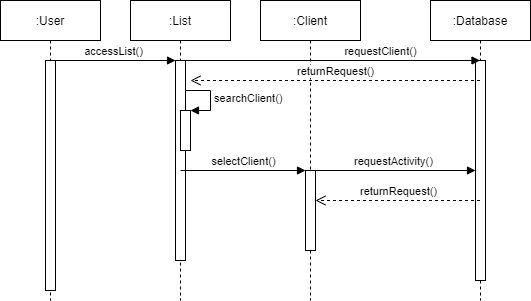

The diagram above was exported from draw.io. Its source (the exported page's mxGraphModel, read from the mxfile embedded in the PNG):
<mxGraphModel dx="509" dy="537" grid="1" gridSize="10" guides="1" tooltips="1" connect="1" arrows="1" fold="1" page="1" pageScale="1" pageWidth="850" pageHeight="1100" math="0" shadow="0">
  <root>
    <mxCell id="0" />
    <mxCell id="1" parent="0" />
    <mxCell id="XlhobyaAgET03Vc6Qsl6-1" value=":User" style="shape=umlLifeline;perimeter=lifelinePerimeter;whiteSpace=wrap;html=1;container=1;collapsible=0;recursiveResize=0;outlineConnect=0;" vertex="1" parent="1">
      <mxGeometry x="110" y="90" width="100" height="300" as="geometry" />
    </mxCell>
    <mxCell id="XlhobyaAgET03Vc6Qsl6-14" value="accessList()" style="html=1;verticalAlign=bottom;endArrow=block;" edge="1" parent="XlhobyaAgET03Vc6Qsl6-1" target="XlhobyaAgET03Vc6Qsl6-10">
      <mxGeometry width="80" relative="1" as="geometry">
        <mxPoint x="50" y="60" as="sourcePoint" />
        <mxPoint x="130" y="60" as="targetPoint" />
      </mxGeometry>
    </mxCell>
    <mxCell id="XlhobyaAgET03Vc6Qsl6-2" value=":Client" style="shape=umlLifeline;perimeter=lifelinePerimeter;whiteSpace=wrap;html=1;container=1;collapsible=0;recursiveResize=0;outlineConnect=0;" vertex="1" parent="1">
      <mxGeometry x="370" y="90" width="100" height="300" as="geometry" />
    </mxCell>
    <mxCell id="XlhobyaAgET03Vc6Qsl6-11" value="" style="html=1;points=[];perimeter=orthogonalPerimeter;" vertex="1" parent="XlhobyaAgET03Vc6Qsl6-2">
      <mxGeometry x="45" y="170" width="10" height="80" as="geometry" />
    </mxCell>
    <mxCell id="XlhobyaAgET03Vc6Qsl6-38" value="requestActivity()" style="html=1;verticalAlign=bottom;endArrow=block;" edge="1" parent="XlhobyaAgET03Vc6Qsl6-2" target="XlhobyaAgET03Vc6Qsl6-12">
      <mxGeometry width="80" relative="1" as="geometry">
        <mxPoint x="50" y="170" as="sourcePoint" />
        <mxPoint x="130" y="170" as="targetPoint" />
      </mxGeometry>
    </mxCell>
    <mxCell id="XlhobyaAgET03Vc6Qsl6-3" value=":Database" style="shape=umlLifeline;perimeter=lifelinePerimeter;whiteSpace=wrap;html=1;container=1;collapsible=0;recursiveResize=0;outlineConnect=0;" vertex="1" parent="1">
      <mxGeometry x="540" y="90" width="100" height="300" as="geometry" />
    </mxCell>
    <mxCell id="XlhobyaAgET03Vc6Qsl6-12" value="" style="html=1;points=[];perimeter=orthogonalPerimeter;" vertex="1" parent="XlhobyaAgET03Vc6Qsl6-3">
      <mxGeometry x="45" y="60" width="10" height="220" as="geometry" />
    </mxCell>
    <mxCell id="XlhobyaAgET03Vc6Qsl6-4" value=":List" style="shape=umlLifeline;perimeter=lifelinePerimeter;whiteSpace=wrap;html=1;container=1;collapsible=0;recursiveResize=0;outlineConnect=0;" vertex="1" parent="1">
      <mxGeometry x="240" y="90" width="100" height="300" as="geometry" />
    </mxCell>
    <mxCell id="XlhobyaAgET03Vc6Qsl6-10" value="" style="html=1;points=[];perimeter=orthogonalPerimeter;" vertex="1" parent="XlhobyaAgET03Vc6Qsl6-4">
      <mxGeometry x="45" y="60" width="10" height="200" as="geometry" />
    </mxCell>
    <mxCell id="XlhobyaAgET03Vc6Qsl6-16" value="requestClient()" style="html=1;verticalAlign=bottom;endArrow=block;" edge="1" parent="XlhobyaAgET03Vc6Qsl6-4" target="XlhobyaAgET03Vc6Qsl6-3">
      <mxGeometry x="0.3356" width="80" relative="1" as="geometry">
        <mxPoint x="50" y="60" as="sourcePoint" />
        <mxPoint x="130" y="60" as="targetPoint" />
        <mxPoint as="offset" />
      </mxGeometry>
    </mxCell>
    <mxCell id="XlhobyaAgET03Vc6Qsl6-30" value="returnRequest()" style="html=1;verticalAlign=bottom;endArrow=open;dashed=1;endSize=8;" edge="1" parent="XlhobyaAgET03Vc6Qsl6-4" source="XlhobyaAgET03Vc6Qsl6-3">
      <mxGeometry relative="1" as="geometry">
        <mxPoint x="140" y="80" as="sourcePoint" />
        <mxPoint x="60" y="80" as="targetPoint" />
      </mxGeometry>
    </mxCell>
    <mxCell id="XlhobyaAgET03Vc6Qsl6-33" value="selectClient()" style="html=1;verticalAlign=bottom;endArrow=block;" edge="1" parent="XlhobyaAgET03Vc6Qsl6-4" target="XlhobyaAgET03Vc6Qsl6-11">
      <mxGeometry width="80" relative="1" as="geometry">
        <mxPoint x="50" y="170" as="sourcePoint" />
        <mxPoint x="130" y="170" as="targetPoint" />
      </mxGeometry>
    </mxCell>
    <mxCell id="XlhobyaAgET03Vc6Qsl6-9" value="" style="html=1;points=[];perimeter=orthogonalPerimeter;" vertex="1" parent="1">
      <mxGeometry x="155" y="150" width="10" height="230" as="geometry" />
    </mxCell>
    <mxCell id="XlhobyaAgET03Vc6Qsl6-27" value="" style="html=1;points=[];perimeter=orthogonalPerimeter;" vertex="1" parent="1">
      <mxGeometry x="290" y="200" width="10" height="40" as="geometry" />
    </mxCell>
    <mxCell id="XlhobyaAgET03Vc6Qsl6-28" value="searchClient()" style="edgeStyle=orthogonalEdgeStyle;html=1;align=left;spacingLeft=2;endArrow=block;rounded=0;entryX=1;entryY=0;" edge="1" target="XlhobyaAgET03Vc6Qsl6-27" parent="1">
      <mxGeometry relative="1" as="geometry">
        <mxPoint x="295" y="180" as="sourcePoint" />
        <Array as="points">
          <mxPoint x="320" y="180" />
        </Array>
      </mxGeometry>
    </mxCell>
    <mxCell id="XlhobyaAgET03Vc6Qsl6-36" value="returnRequest()" style="html=1;verticalAlign=bottom;endArrow=open;dashed=1;endSize=8;" edge="1" parent="1" source="XlhobyaAgET03Vc6Qsl6-3">
      <mxGeometry relative="1" as="geometry">
        <mxPoint x="505" y="290" as="sourcePoint" />
        <mxPoint x="425" y="290" as="targetPoint" />
      </mxGeometry>
    </mxCell>
  </root>
</mxGraphModel>